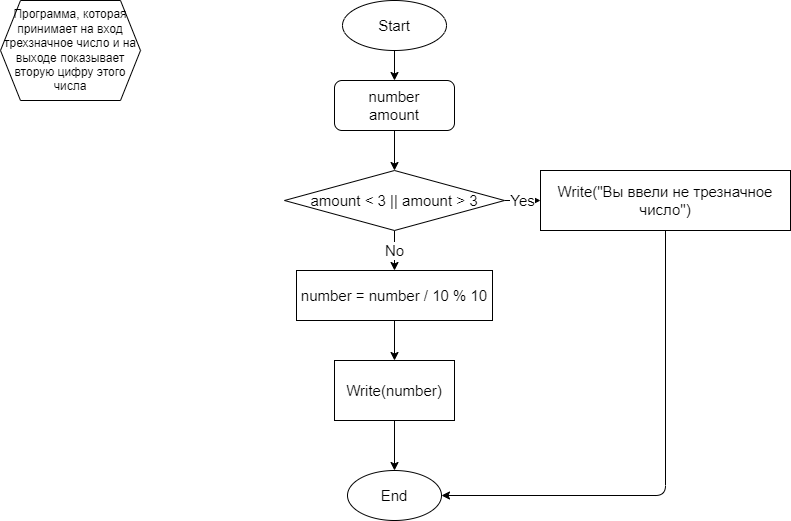

The diagram above was exported from draw.io. Its source (the exported page's mxGraphModel, read from the mxfile embedded in the PNG):
<mxGraphModel dx="564" dy="233" grid="1" gridSize="10" guides="1" tooltips="1" connect="1" arrows="1" fold="1" page="1" pageScale="1" pageWidth="827" pageHeight="1169" math="0" shadow="0">
  <root>
    <mxCell id="0" />
    <mxCell id="1" parent="0" />
    <mxCell id="2" value="Программа, которая принимает на вход трехзначное число и на выходе показывает вторую цифру этого числа" style="shape=hexagon;perimeter=hexagonPerimeter2;whiteSpace=wrap;html=1;fixedSize=1;" vertex="1" parent="1">
      <mxGeometry x="20" y="30" width="140" height="100" as="geometry" />
    </mxCell>
    <mxCell id="5" style="edgeStyle=none;html=1;fontSize=15;" edge="1" parent="1" source="3" target="4">
      <mxGeometry relative="1" as="geometry" />
    </mxCell>
    <mxCell id="3" value="Start" style="ellipse;whiteSpace=wrap;html=1;fontSize=15;" vertex="1" parent="1">
      <mxGeometry x="362" y="30" width="104" height="50" as="geometry" />
    </mxCell>
    <mxCell id="7" style="edgeStyle=none;html=1;fontSize=15;" edge="1" parent="1" source="4" target="6">
      <mxGeometry relative="1" as="geometry" />
    </mxCell>
    <mxCell id="4" value="number&lt;br&gt;amount" style="rounded=1;whiteSpace=wrap;html=1;fontSize=15;" vertex="1" parent="1">
      <mxGeometry x="354" y="110" width="120" height="50" as="geometry" />
    </mxCell>
    <mxCell id="11" value="No" style="edgeStyle=none;html=1;fontSize=15;" edge="1" parent="1" source="6" target="8">
      <mxGeometry relative="1" as="geometry" />
    </mxCell>
    <mxCell id="15" value="Yes" style="edgeStyle=none;html=1;fontSize=15;" edge="1" parent="1" source="6" target="14">
      <mxGeometry relative="1" as="geometry" />
    </mxCell>
    <mxCell id="6" value="amount &amp;lt; 3 || amount &amp;gt; 3" style="rhombus;whiteSpace=wrap;html=1;fontSize=15;" vertex="1" parent="1">
      <mxGeometry x="304" y="200" width="220" height="60" as="geometry" />
    </mxCell>
    <mxCell id="13" value="" style="edgeStyle=none;html=1;fontSize=15;" edge="1" parent="1" source="8" target="12">
      <mxGeometry relative="1" as="geometry" />
    </mxCell>
    <mxCell id="8" value="number = number / 10 % 10" style="whiteSpace=wrap;html=1;fontSize=15;" vertex="1" parent="1">
      <mxGeometry x="316" y="300" width="196" height="50" as="geometry" />
    </mxCell>
    <mxCell id="17" value="" style="edgeStyle=none;html=1;fontSize=15;" edge="1" parent="1" source="12" target="16">
      <mxGeometry relative="1" as="geometry" />
    </mxCell>
    <mxCell id="12" value="Write(number)" style="whiteSpace=wrap;html=1;fontSize=15;" vertex="1" parent="1">
      <mxGeometry x="354" y="390" width="120" height="60" as="geometry" />
    </mxCell>
    <mxCell id="19" style="edgeStyle=none;html=1;fontSize=15;" edge="1" parent="1" source="14" target="16">
      <mxGeometry relative="1" as="geometry">
        <Array as="points">
          <mxPoint x="685" y="525" />
        </Array>
      </mxGeometry>
    </mxCell>
    <mxCell id="14" value="Write(&quot;Вы ввели не трезначное число&quot;)" style="whiteSpace=wrap;html=1;fontSize=15;" vertex="1" parent="1">
      <mxGeometry x="560" y="200" width="250" height="60" as="geometry" />
    </mxCell>
    <mxCell id="16" value="End" style="ellipse;whiteSpace=wrap;html=1;fontSize=15;" vertex="1" parent="1">
      <mxGeometry x="367" y="500" width="94" height="50" as="geometry" />
    </mxCell>
  </root>
</mxGraphModel>